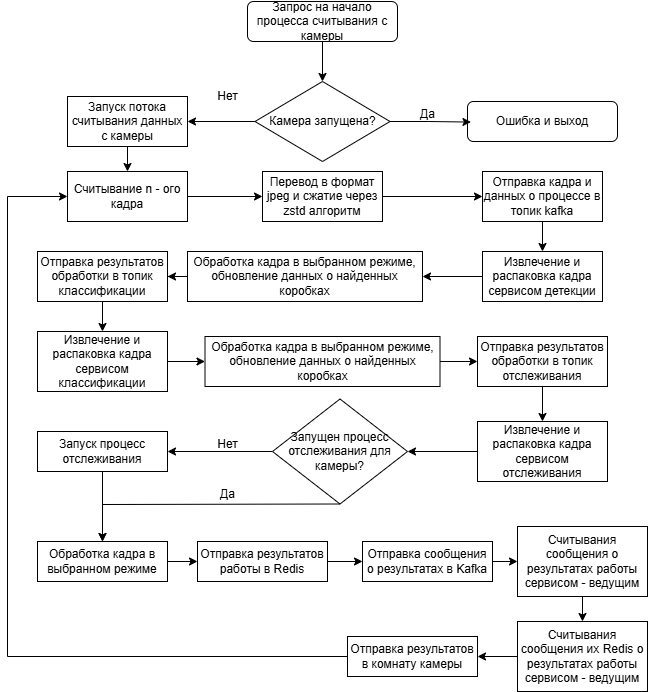

The diagram above was exported from draw.io. Its source (the exported page's mxGraphModel, read from the mxfile embedded in the PNG):
<mxGraphModel dx="1426" dy="751" grid="1" gridSize="10" guides="1" tooltips="1" connect="1" arrows="1" fold="1" page="1" pageScale="1" pageWidth="827" pageHeight="1169" math="0" shadow="0">
  <root>
    <mxCell id="0" />
    <mxCell id="1" parent="0" />
    <mxCell id="sQwHxd2buWMAp_yYcV4l-5" style="edgeStyle=orthogonalEdgeStyle;rounded=0;orthogonalLoop=1;jettySize=auto;html=1;" edge="1" parent="1" source="sQwHxd2buWMAp_yYcV4l-1" target="sQwHxd2buWMAp_yYcV4l-2">
      <mxGeometry relative="1" as="geometry" />
    </mxCell>
    <mxCell id="sQwHxd2buWMAp_yYcV4l-1" value="Запрос на начало процесса считывания с камеры" style="rounded=1;whiteSpace=wrap;html=1;" vertex="1" parent="1">
      <mxGeometry x="310" y="100" width="150" height="40" as="geometry" />
    </mxCell>
    <mxCell id="sQwHxd2buWMAp_yYcV4l-9" style="edgeStyle=orthogonalEdgeStyle;rounded=0;orthogonalLoop=1;jettySize=auto;html=1;entryX=1;entryY=0.5;entryDx=0;entryDy=0;exitX=0;exitY=0.5;exitDx=0;exitDy=0;" edge="1" parent="1" source="sQwHxd2buWMAp_yYcV4l-2" target="sQwHxd2buWMAp_yYcV4l-4">
      <mxGeometry relative="1" as="geometry" />
    </mxCell>
    <mxCell id="sQwHxd2buWMAp_yYcV4l-2" value="Камера запущена?" style="rhombus;whiteSpace=wrap;html=1;" vertex="1" parent="1">
      <mxGeometry x="317.5" y="180" width="135" height="80" as="geometry" />
    </mxCell>
    <mxCell id="sQwHxd2buWMAp_yYcV4l-12" style="edgeStyle=orthogonalEdgeStyle;rounded=0;orthogonalLoop=1;jettySize=auto;html=1;entryX=0.5;entryY=0;entryDx=0;entryDy=0;exitX=0.5;exitY=1;exitDx=0;exitDy=0;" edge="1" parent="1" source="sQwHxd2buWMAp_yYcV4l-4" target="sQwHxd2buWMAp_yYcV4l-11">
      <mxGeometry relative="1" as="geometry" />
    </mxCell>
    <mxCell id="sQwHxd2buWMAp_yYcV4l-4" value="Запуск потока считывания данных с камеры" style="rounded=0;whiteSpace=wrap;html=1;" vertex="1" parent="1">
      <mxGeometry x="130" y="195" width="120" height="50" as="geometry" />
    </mxCell>
    <mxCell id="sQwHxd2buWMAp_yYcV4l-6" value="Ошибка и выход" style="rounded=1;whiteSpace=wrap;html=1;" vertex="1" parent="1">
      <mxGeometry x="530" y="200" width="150" height="40" as="geometry" />
    </mxCell>
    <mxCell id="sQwHxd2buWMAp_yYcV4l-7" style="edgeStyle=orthogonalEdgeStyle;rounded=0;orthogonalLoop=1;jettySize=auto;html=1;entryX=0.023;entryY=0.514;entryDx=0;entryDy=0;entryPerimeter=0;" edge="1" parent="1" source="sQwHxd2buWMAp_yYcV4l-2" target="sQwHxd2buWMAp_yYcV4l-6">
      <mxGeometry relative="1" as="geometry" />
    </mxCell>
    <mxCell id="sQwHxd2buWMAp_yYcV4l-8" value="Да" style="text;html=1;align=center;verticalAlign=middle;resizable=0;points=[];autosize=1;strokeColor=none;fillColor=none;" vertex="1" parent="1">
      <mxGeometry x="470" y="198" width="40" height="30" as="geometry" />
    </mxCell>
    <mxCell id="sQwHxd2buWMAp_yYcV4l-10" value="Нет" style="text;html=1;align=center;verticalAlign=middle;resizable=0;points=[];autosize=1;strokeColor=none;fillColor=none;" vertex="1" parent="1">
      <mxGeometry x="270" y="180" width="40" height="30" as="geometry" />
    </mxCell>
    <mxCell id="sQwHxd2buWMAp_yYcV4l-15" style="edgeStyle=orthogonalEdgeStyle;rounded=0;orthogonalLoop=1;jettySize=auto;html=1;entryX=0;entryY=0.5;entryDx=0;entryDy=0;" edge="1" parent="1" source="sQwHxd2buWMAp_yYcV4l-11" target="sQwHxd2buWMAp_yYcV4l-13">
      <mxGeometry relative="1" as="geometry" />
    </mxCell>
    <mxCell id="sQwHxd2buWMAp_yYcV4l-11" value="Считывание n - ого кадра" style="rounded=0;whiteSpace=wrap;html=1;" vertex="1" parent="1">
      <mxGeometry x="130" y="270" width="120" height="50" as="geometry" />
    </mxCell>
    <mxCell id="sQwHxd2buWMAp_yYcV4l-16" style="edgeStyle=orthogonalEdgeStyle;rounded=0;orthogonalLoop=1;jettySize=auto;html=1;entryX=0;entryY=0.5;entryDx=0;entryDy=0;" edge="1" parent="1" source="sQwHxd2buWMAp_yYcV4l-13" target="sQwHxd2buWMAp_yYcV4l-14">
      <mxGeometry relative="1" as="geometry" />
    </mxCell>
    <mxCell id="sQwHxd2buWMAp_yYcV4l-13" value="Перевод в формат jpeg и сжатие через zstd алгоритм" style="rounded=0;whiteSpace=wrap;html=1;" vertex="1" parent="1">
      <mxGeometry x="325" y="270" width="120" height="50" as="geometry" />
    </mxCell>
    <mxCell id="sQwHxd2buWMAp_yYcV4l-19" style="edgeStyle=orthogonalEdgeStyle;rounded=0;orthogonalLoop=1;jettySize=auto;html=1;entryX=0.5;entryY=0;entryDx=0;entryDy=0;" edge="1" parent="1" source="sQwHxd2buWMAp_yYcV4l-14" target="sQwHxd2buWMAp_yYcV4l-17">
      <mxGeometry relative="1" as="geometry" />
    </mxCell>
    <mxCell id="sQwHxd2buWMAp_yYcV4l-14" value="Отправка кадра и данных о процессе в топик kafka" style="rounded=0;whiteSpace=wrap;html=1;" vertex="1" parent="1">
      <mxGeometry x="545" y="270" width="120" height="50" as="geometry" />
    </mxCell>
    <mxCell id="sQwHxd2buWMAp_yYcV4l-20" style="edgeStyle=orthogonalEdgeStyle;rounded=0;orthogonalLoop=1;jettySize=auto;html=1;entryX=1;entryY=0.5;entryDx=0;entryDy=0;" edge="1" parent="1" source="sQwHxd2buWMAp_yYcV4l-17" target="sQwHxd2buWMAp_yYcV4l-18">
      <mxGeometry relative="1" as="geometry" />
    </mxCell>
    <mxCell id="sQwHxd2buWMAp_yYcV4l-17" value="Извлечение и распаковка кадра&lt;div&gt;сервисом детекции&lt;/div&gt;" style="rounded=0;whiteSpace=wrap;html=1;" vertex="1" parent="1">
      <mxGeometry x="545" y="350" width="120" height="50" as="geometry" />
    </mxCell>
    <mxCell id="sQwHxd2buWMAp_yYcV4l-22" style="edgeStyle=orthogonalEdgeStyle;rounded=0;orthogonalLoop=1;jettySize=auto;html=1;entryX=1;entryY=0.5;entryDx=0;entryDy=0;" edge="1" parent="1" source="sQwHxd2buWMAp_yYcV4l-18" target="sQwHxd2buWMAp_yYcV4l-21">
      <mxGeometry relative="1" as="geometry" />
    </mxCell>
    <mxCell id="sQwHxd2buWMAp_yYcV4l-18" value="Обработка кадра в выбранном режиме, обновление данных о найденных коробках" style="rounded=0;whiteSpace=wrap;html=1;" vertex="1" parent="1">
      <mxGeometry x="250" y="350" width="235" height="50" as="geometry" />
    </mxCell>
    <mxCell id="sQwHxd2buWMAp_yYcV4l-24" style="edgeStyle=orthogonalEdgeStyle;rounded=0;orthogonalLoop=1;jettySize=auto;html=1;entryX=0.5;entryY=0;entryDx=0;entryDy=0;" edge="1" parent="1" source="sQwHxd2buWMAp_yYcV4l-21" target="sQwHxd2buWMAp_yYcV4l-23">
      <mxGeometry relative="1" as="geometry" />
    </mxCell>
    <mxCell id="sQwHxd2buWMAp_yYcV4l-21" value="Отправка результатов обработки в топик классификации" style="rounded=0;whiteSpace=wrap;html=1;" vertex="1" parent="1">
      <mxGeometry x="100" y="350" width="130" height="50" as="geometry" />
    </mxCell>
    <mxCell id="sQwHxd2buWMAp_yYcV4l-26" style="edgeStyle=orthogonalEdgeStyle;rounded=0;orthogonalLoop=1;jettySize=auto;html=1;entryX=0;entryY=0.5;entryDx=0;entryDy=0;" edge="1" parent="1" source="sQwHxd2buWMAp_yYcV4l-23" target="sQwHxd2buWMAp_yYcV4l-25">
      <mxGeometry relative="1" as="geometry" />
    </mxCell>
    <mxCell id="sQwHxd2buWMAp_yYcV4l-23" value="Извлечение и распаковка кадра&lt;div&gt;сервисом классификации&lt;/div&gt;" style="rounded=0;whiteSpace=wrap;html=1;" vertex="1" parent="1">
      <mxGeometry x="100" y="430" width="130" height="60" as="geometry" />
    </mxCell>
    <mxCell id="sQwHxd2buWMAp_yYcV4l-28" style="edgeStyle=orthogonalEdgeStyle;rounded=0;orthogonalLoop=1;jettySize=auto;html=1;entryX=0;entryY=0.5;entryDx=0;entryDy=0;" edge="1" parent="1" source="sQwHxd2buWMAp_yYcV4l-25" target="sQwHxd2buWMAp_yYcV4l-27">
      <mxGeometry relative="1" as="geometry" />
    </mxCell>
    <mxCell id="sQwHxd2buWMAp_yYcV4l-25" value="Обработка кадра в выбранном режиме, обновление данных о найденных коробках" style="rounded=0;whiteSpace=wrap;html=1;" vertex="1" parent="1">
      <mxGeometry x="267.5" y="435" width="235" height="50" as="geometry" />
    </mxCell>
    <mxCell id="sQwHxd2buWMAp_yYcV4l-30" style="edgeStyle=orthogonalEdgeStyle;rounded=0;orthogonalLoop=1;jettySize=auto;html=1;entryX=0.5;entryY=0;entryDx=0;entryDy=0;" edge="1" parent="1" source="sQwHxd2buWMAp_yYcV4l-27" target="sQwHxd2buWMAp_yYcV4l-29">
      <mxGeometry relative="1" as="geometry" />
    </mxCell>
    <mxCell id="sQwHxd2buWMAp_yYcV4l-27" value="Отправка результатов обработки в топик отслеживания" style="rounded=0;whiteSpace=wrap;html=1;" vertex="1" parent="1">
      <mxGeometry x="540" y="435" width="130" height="50" as="geometry" />
    </mxCell>
    <mxCell id="sQwHxd2buWMAp_yYcV4l-32" style="edgeStyle=orthogonalEdgeStyle;rounded=0;orthogonalLoop=1;jettySize=auto;html=1;entryX=1;entryY=0.5;entryDx=0;entryDy=0;" edge="1" parent="1" source="sQwHxd2buWMAp_yYcV4l-29" target="sQwHxd2buWMAp_yYcV4l-31">
      <mxGeometry relative="1" as="geometry" />
    </mxCell>
    <mxCell id="sQwHxd2buWMAp_yYcV4l-29" value="Извлечение и распаковка кадра&lt;div&gt;сервисом отслеживания&lt;/div&gt;" style="rounded=0;whiteSpace=wrap;html=1;" vertex="1" parent="1">
      <mxGeometry x="540" y="520" width="130" height="60" as="geometry" />
    </mxCell>
    <mxCell id="sQwHxd2buWMAp_yYcV4l-34" style="edgeStyle=orthogonalEdgeStyle;rounded=0;orthogonalLoop=1;jettySize=auto;html=1;entryX=1;entryY=0.5;entryDx=0;entryDy=0;" edge="1" parent="1" source="sQwHxd2buWMAp_yYcV4l-31" target="sQwHxd2buWMAp_yYcV4l-33">
      <mxGeometry relative="1" as="geometry" />
    </mxCell>
    <mxCell id="sQwHxd2buWMAp_yYcV4l-37" style="rounded=0;orthogonalLoop=1;jettySize=auto;html=1;entryX=0.5;entryY=0;entryDx=0;entryDy=0;exitX=0.5;exitY=1;exitDx=0;exitDy=0;" edge="1" parent="1" source="sQwHxd2buWMAp_yYcV4l-31" target="sQwHxd2buWMAp_yYcV4l-36">
      <mxGeometry relative="1" as="geometry">
        <Array as="points">
          <mxPoint x="165" y="603" />
        </Array>
      </mxGeometry>
    </mxCell>
    <mxCell id="sQwHxd2buWMAp_yYcV4l-31" value="Запущен процесс отслеживания для камеры?" style="rhombus;whiteSpace=wrap;html=1;" vertex="1" parent="1">
      <mxGeometry x="335" y="497.5" width="135" height="105" as="geometry" />
    </mxCell>
    <mxCell id="sQwHxd2buWMAp_yYcV4l-39" style="edgeStyle=orthogonalEdgeStyle;rounded=0;orthogonalLoop=1;jettySize=auto;html=1;entryX=0.5;entryY=0;entryDx=0;entryDy=0;" edge="1" parent="1" source="sQwHxd2buWMAp_yYcV4l-33" target="sQwHxd2buWMAp_yYcV4l-36">
      <mxGeometry relative="1" as="geometry" />
    </mxCell>
    <mxCell id="sQwHxd2buWMAp_yYcV4l-33" value="Запуск процесс отслеживания" style="rounded=0;whiteSpace=wrap;html=1;" vertex="1" parent="1">
      <mxGeometry x="100" y="530" width="130" height="40" as="geometry" />
    </mxCell>
    <mxCell id="sQwHxd2buWMAp_yYcV4l-35" value="Нет" style="text;html=1;align=center;verticalAlign=middle;resizable=0;points=[];autosize=1;strokeColor=none;fillColor=none;" vertex="1" parent="1">
      <mxGeometry x="270" y="528" width="40" height="30" as="geometry" />
    </mxCell>
    <mxCell id="sQwHxd2buWMAp_yYcV4l-42" style="edgeStyle=orthogonalEdgeStyle;rounded=0;orthogonalLoop=1;jettySize=auto;html=1;" edge="1" parent="1" source="sQwHxd2buWMAp_yYcV4l-36" target="sQwHxd2buWMAp_yYcV4l-40">
      <mxGeometry relative="1" as="geometry" />
    </mxCell>
    <mxCell id="sQwHxd2buWMAp_yYcV4l-36" value="Обработка кадра в выбранном режиме" style="rounded=0;whiteSpace=wrap;html=1;" vertex="1" parent="1">
      <mxGeometry x="100" y="640" width="130" height="40" as="geometry" />
    </mxCell>
    <mxCell id="sQwHxd2buWMAp_yYcV4l-38" value="Да" style="text;html=1;align=center;verticalAlign=middle;resizable=0;points=[];autosize=1;strokeColor=none;fillColor=none;" vertex="1" parent="1">
      <mxGeometry x="270" y="578" width="40" height="30" as="geometry" />
    </mxCell>
    <mxCell id="sQwHxd2buWMAp_yYcV4l-43" style="edgeStyle=orthogonalEdgeStyle;rounded=0;orthogonalLoop=1;jettySize=auto;html=1;" edge="1" parent="1" source="sQwHxd2buWMAp_yYcV4l-40" target="sQwHxd2buWMAp_yYcV4l-41">
      <mxGeometry relative="1" as="geometry" />
    </mxCell>
    <mxCell id="sQwHxd2buWMAp_yYcV4l-40" value="Отправка результатов работы в Redis" style="rounded=0;whiteSpace=wrap;html=1;" vertex="1" parent="1">
      <mxGeometry x="260" y="640" width="130" height="40" as="geometry" />
    </mxCell>
    <mxCell id="sQwHxd2buWMAp_yYcV4l-45" style="edgeStyle=orthogonalEdgeStyle;rounded=0;orthogonalLoop=1;jettySize=auto;html=1;entryX=0;entryY=0.5;entryDx=0;entryDy=0;" edge="1" parent="1" source="sQwHxd2buWMAp_yYcV4l-41" target="sQwHxd2buWMAp_yYcV4l-44">
      <mxGeometry relative="1" as="geometry" />
    </mxCell>
    <mxCell id="sQwHxd2buWMAp_yYcV4l-41" value="Отправка сообщения о результатах в Kafka" style="rounded=0;whiteSpace=wrap;html=1;" vertex="1" parent="1">
      <mxGeometry x="425" y="640" width="130" height="40" as="geometry" />
    </mxCell>
    <mxCell id="sQwHxd2buWMAp_yYcV4l-48" style="edgeStyle=orthogonalEdgeStyle;rounded=0;orthogonalLoop=1;jettySize=auto;html=1;entryX=0.5;entryY=0;entryDx=0;entryDy=0;" edge="1" parent="1" source="sQwHxd2buWMAp_yYcV4l-44" target="sQwHxd2buWMAp_yYcV4l-46">
      <mxGeometry relative="1" as="geometry" />
    </mxCell>
    <mxCell id="sQwHxd2buWMAp_yYcV4l-44" value="Считывания сообщения о результатах работы сервисом - ведущим" style="rounded=0;whiteSpace=wrap;html=1;" vertex="1" parent="1">
      <mxGeometry x="580" y="625" width="130" height="70" as="geometry" />
    </mxCell>
    <mxCell id="sQwHxd2buWMAp_yYcV4l-49" style="edgeStyle=orthogonalEdgeStyle;rounded=0;orthogonalLoop=1;jettySize=auto;html=1;entryX=1;entryY=0.5;entryDx=0;entryDy=0;" edge="1" parent="1" source="sQwHxd2buWMAp_yYcV4l-46" target="sQwHxd2buWMAp_yYcV4l-47">
      <mxGeometry relative="1" as="geometry" />
    </mxCell>
    <mxCell id="sQwHxd2buWMAp_yYcV4l-46" value="Считывания сообщения их Redis о результатах работы сервисом - ведущим" style="rounded=0;whiteSpace=wrap;html=1;" vertex="1" parent="1">
      <mxGeometry x="580" y="720" width="130" height="70" as="geometry" />
    </mxCell>
    <mxCell id="sQwHxd2buWMAp_yYcV4l-50" style="edgeStyle=orthogonalEdgeStyle;rounded=0;orthogonalLoop=1;jettySize=auto;html=1;entryX=0;entryY=0.5;entryDx=0;entryDy=0;" edge="1" parent="1" source="sQwHxd2buWMAp_yYcV4l-47" target="sQwHxd2buWMAp_yYcV4l-11">
      <mxGeometry relative="1" as="geometry">
        <Array as="points">
          <mxPoint x="70" y="755" />
          <mxPoint x="70" y="295" />
        </Array>
      </mxGeometry>
    </mxCell>
    <mxCell id="sQwHxd2buWMAp_yYcV4l-47" value="Отправка результатов в комнату камеры" style="rounded=0;whiteSpace=wrap;html=1;" vertex="1" parent="1">
      <mxGeometry x="410" y="735" width="130" height="40" as="geometry" />
    </mxCell>
  </root>
</mxGraphModel>